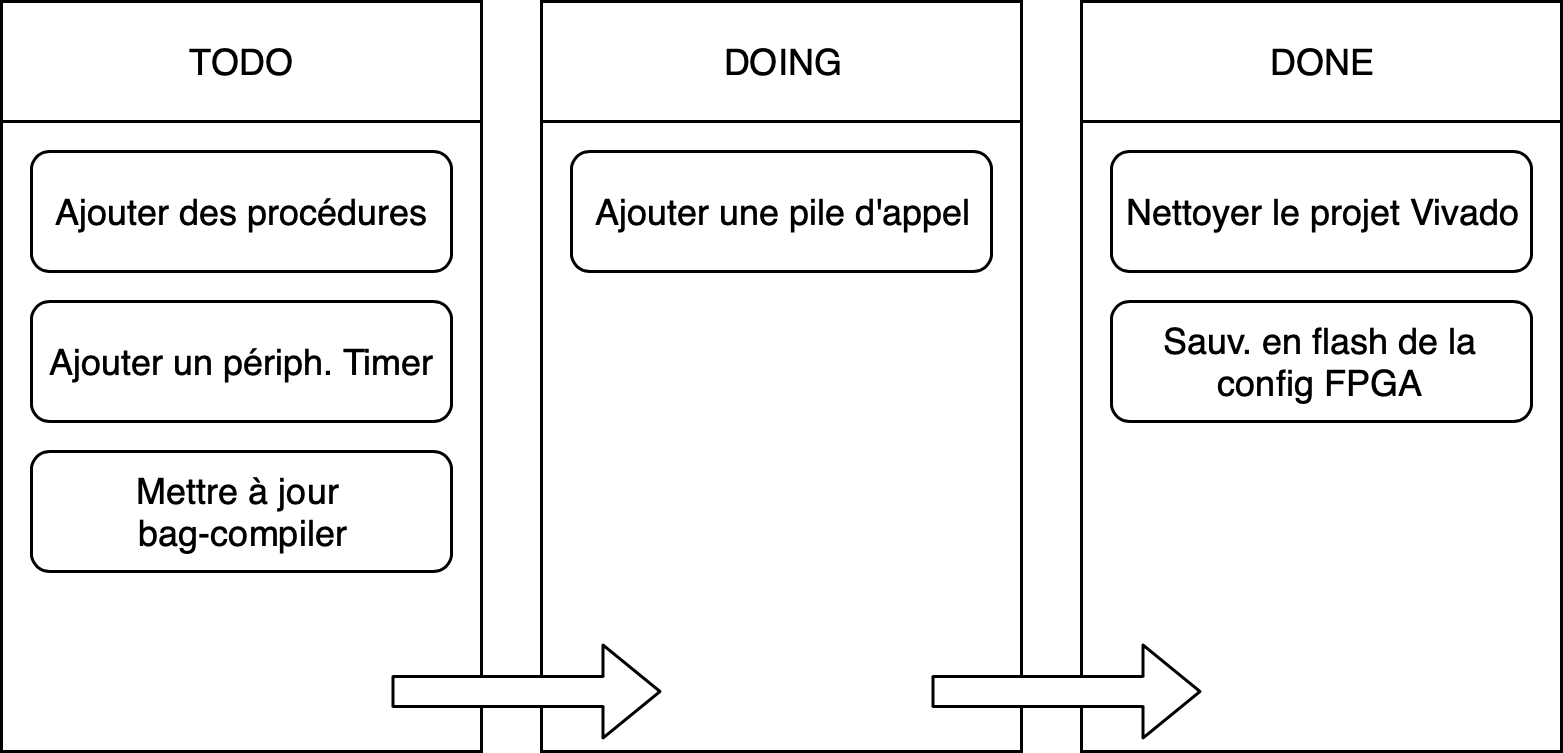

The diagram above was exported from draw.io. Its source (the exported page's mxGraphModel, read from the mxfile embedded in the PNG):
<mxGraphModel dx="758" dy="459" grid="1" gridSize="10" guides="1" tooltips="1" connect="1" arrows="1" fold="1" page="1" pageScale="1" pageWidth="1169" pageHeight="827" math="0" shadow="0">
  <root>
    <mxCell id="0" />
    <mxCell id="1" parent="0" />
    <mxCell id="LK3eaAN38GfLfwiWIlpY-2" value="" style="rounded=0;whiteSpace=wrap;html=1;" vertex="1" parent="1">
      <mxGeometry x="60" y="110" width="160" height="250" as="geometry" />
    </mxCell>
    <mxCell id="LK3eaAN38GfLfwiWIlpY-3" value="TODO" style="rounded=0;whiteSpace=wrap;html=1;" vertex="1" parent="1">
      <mxGeometry x="60" y="110" width="160" height="40" as="geometry" />
    </mxCell>
    <mxCell id="LK3eaAN38GfLfwiWIlpY-4" value="Ajouter des procédures" style="rounded=1;whiteSpace=wrap;html=1;" vertex="1" parent="1">
      <mxGeometry x="70" y="160" width="140" height="40" as="geometry" />
    </mxCell>
    <mxCell id="LK3eaAN38GfLfwiWIlpY-5" value="Ajouter un périph. Timer" style="rounded=1;whiteSpace=wrap;html=1;" vertex="1" parent="1">
      <mxGeometry x="70" y="210" width="140" height="40" as="geometry" />
    </mxCell>
    <mxCell id="LK3eaAN38GfLfwiWIlpY-6" value="Mettre à jour &lt;br&gt;bag-compiler" style="rounded=1;whiteSpace=wrap;html=1;" vertex="1" parent="1">
      <mxGeometry x="70" y="260" width="140" height="40" as="geometry" />
    </mxCell>
    <mxCell id="LK3eaAN38GfLfwiWIlpY-7" value="" style="rounded=0;whiteSpace=wrap;html=1;" vertex="1" parent="1">
      <mxGeometry x="240" y="110" width="160" height="250" as="geometry" />
    </mxCell>
    <mxCell id="LK3eaAN38GfLfwiWIlpY-8" value="DOING" style="rounded=0;whiteSpace=wrap;html=1;" vertex="1" parent="1">
      <mxGeometry x="240" y="110" width="160" height="40" as="geometry" />
    </mxCell>
    <mxCell id="LK3eaAN38GfLfwiWIlpY-9" value="Ajouter une pile d'appel" style="rounded=1;whiteSpace=wrap;html=1;" vertex="1" parent="1">
      <mxGeometry x="250" y="160" width="140" height="40" as="geometry" />
    </mxCell>
    <mxCell id="LK3eaAN38GfLfwiWIlpY-12" value="" style="rounded=0;whiteSpace=wrap;html=1;" vertex="1" parent="1">
      <mxGeometry x="420" y="110" width="160" height="250" as="geometry" />
    </mxCell>
    <mxCell id="LK3eaAN38GfLfwiWIlpY-13" value="DONE" style="rounded=0;whiteSpace=wrap;html=1;" vertex="1" parent="1">
      <mxGeometry x="420" y="110" width="160" height="40" as="geometry" />
    </mxCell>
    <mxCell id="LK3eaAN38GfLfwiWIlpY-14" value="Nettoyer le projet Vivado" style="rounded=1;whiteSpace=wrap;html=1;" vertex="1" parent="1">
      <mxGeometry x="430" y="160" width="140" height="40" as="geometry" />
    </mxCell>
    <mxCell id="LK3eaAN38GfLfwiWIlpY-15" value="Sauv. en flash de la config FPGA" style="rounded=1;whiteSpace=wrap;html=1;" vertex="1" parent="1">
      <mxGeometry x="430" y="210" width="140" height="40" as="geometry" />
    </mxCell>
    <mxCell id="LK3eaAN38GfLfwiWIlpY-17" value="" style="shape=flexArrow;endArrow=classic;html=1;fillColor=#ffffff;" edge="1" parent="1">
      <mxGeometry width="50" height="50" relative="1" as="geometry">
        <mxPoint x="190" y="340" as="sourcePoint" />
        <mxPoint x="280" y="340" as="targetPoint" />
      </mxGeometry>
    </mxCell>
    <mxCell id="LK3eaAN38GfLfwiWIlpY-18" value="" style="shape=flexArrow;endArrow=classic;html=1;fillColor=#ffffff;" edge="1" parent="1">
      <mxGeometry width="50" height="50" relative="1" as="geometry">
        <mxPoint x="370" y="340" as="sourcePoint" />
        <mxPoint x="460" y="340" as="targetPoint" />
      </mxGeometry>
    </mxCell>
  </root>
</mxGraphModel>